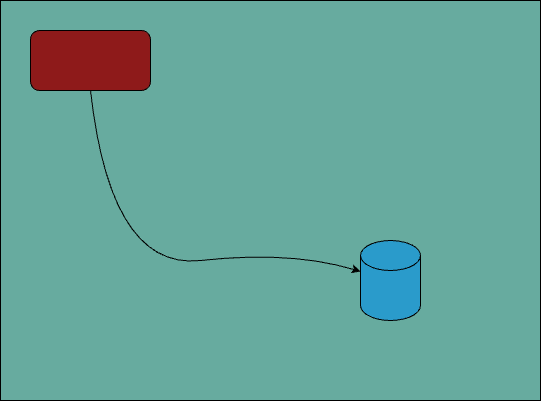

The diagram above was exported from draw.io. Its source (the exported page's mxGraphModel, read from the mxfile embedded in the PNG):
<mxGraphModel dx="1010" dy="565" grid="1" gridSize="10" guides="1" tooltips="1" connect="1" arrows="1" fold="1" page="1" pageScale="1" pageWidth="827" pageHeight="1169" math="0" shadow="0">
  <root>
    <mxCell id="0" />
    <mxCell id="1" parent="0" />
    <mxCell id="wF-acHOZEdA4uJCIwLrW-4" value="" style="rounded=0;whiteSpace=wrap;html=1;fillColor=#67AB9F;" vertex="1" parent="1">
      <mxGeometry x="100" y="20" width="540" height="400" as="geometry" />
    </mxCell>
    <mxCell id="wF-acHOZEdA4uJCIwLrW-1" value="" style="rounded=1;whiteSpace=wrap;html=1;fillColor=#8e1a1a;" vertex="1" parent="1">
      <mxGeometry x="130" y="50" width="120" height="60" as="geometry" />
    </mxCell>
    <mxCell id="wF-acHOZEdA4uJCIwLrW-2" value="" style="shape=cylinder3;whiteSpace=wrap;html=1;boundedLbl=1;backgroundOutline=1;size=15;fillColor=#2a9bcb;" vertex="1" parent="1">
      <mxGeometry x="460" y="260" width="60" height="80" as="geometry" />
    </mxCell>
    <mxCell id="wF-acHOZEdA4uJCIwLrW-3" value="" style="curved=1;endArrow=classic;html=1;rounded=0;exitX=0.5;exitY=1;exitDx=0;exitDy=0;" edge="1" parent="1" source="wF-acHOZEdA4uJCIwLrW-1" target="wF-acHOZEdA4uJCIwLrW-2">
      <mxGeometry width="50" height="50" relative="1" as="geometry">
        <mxPoint x="390" y="320" as="sourcePoint" />
        <mxPoint x="440" y="270" as="targetPoint" />
        <Array as="points">
          <mxPoint x="210" y="290" />
          <mxPoint x="390" y="270" />
        </Array>
      </mxGeometry>
    </mxCell>
  </root>
</mxGraphModel>